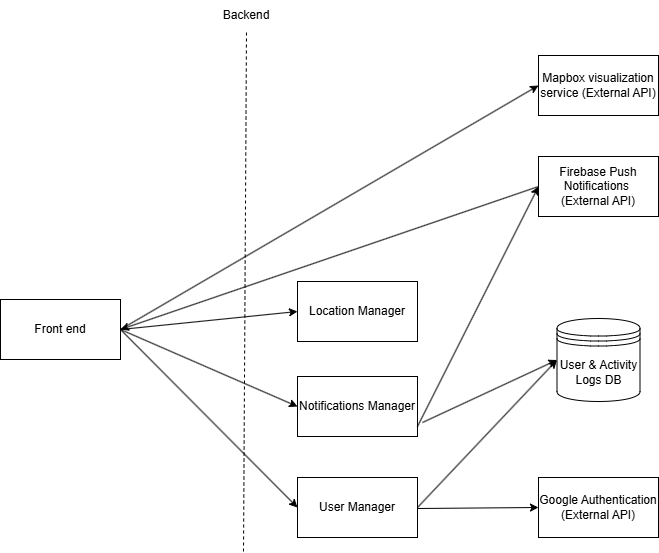

The diagram above was exported from draw.io. Its source (the exported page's mxGraphModel, read from the mxfile embedded in the PNG):
<mxGraphModel dx="1195" dy="643" grid="0" gridSize="10" guides="1" tooltips="1" connect="1" arrows="1" fold="1" page="1" pageScale="1" pageWidth="850" pageHeight="1100" math="0" shadow="0">
  <root>
    <mxCell id="0" />
    <mxCell id="1" parent="0" />
    <mxCell id="UiG-df6LxtfCyHN3NOAG-1" value="Front end" style="rounded=0;whiteSpace=wrap;html=1;" parent="1" vertex="1">
      <mxGeometry x="124" y="417" width="120" height="60" as="geometry" />
    </mxCell>
    <mxCell id="UiG-df6LxtfCyHN3NOAG-2" value="" style="endArrow=none;dashed=1;html=1;rounded=0;entryX=0.5;entryY=1;entryDx=0;entryDy=0;" parent="1" edge="1" target="kKe0qz8RPIM52D2hegC9-2">
      <mxGeometry width="50" height="50" relative="1" as="geometry">
        <mxPoint x="367" y="669" as="sourcePoint" />
        <mxPoint x="369" y="294" as="targetPoint" />
      </mxGeometry>
    </mxCell>
    <mxCell id="UiG-df6LxtfCyHN3NOAG-3" value="Location Manager" style="rounded=0;whiteSpace=wrap;html=1;" parent="1" vertex="1">
      <mxGeometry x="421" y="399" width="120" height="60" as="geometry" />
    </mxCell>
    <mxCell id="UiG-df6LxtfCyHN3NOAG-4" value="Notifications Manager" style="rounded=0;whiteSpace=wrap;html=1;" parent="1" vertex="1">
      <mxGeometry x="421" y="494" width="120" height="60" as="geometry" />
    </mxCell>
    <mxCell id="UiG-df6LxtfCyHN3NOAG-5" value="User Manager" style="rounded=0;whiteSpace=wrap;html=1;" parent="1" vertex="1">
      <mxGeometry x="421" y="595" width="120" height="60" as="geometry" />
    </mxCell>
    <mxCell id="UiG-df6LxtfCyHN3NOAG-6" value="Google Authentication (External API)" style="rounded=0;whiteSpace=wrap;html=1;" parent="1" vertex="1">
      <mxGeometry x="662" y="595" width="120" height="60" as="geometry" />
    </mxCell>
    <mxCell id="UiG-df6LxtfCyHN3NOAG-7" value="Mapbox visualization service (External API)" style="rounded=0;whiteSpace=wrap;html=1;" parent="1" vertex="1">
      <mxGeometry x="662" y="173" width="120" height="60" as="geometry" />
    </mxCell>
    <mxCell id="UiG-df6LxtfCyHN3NOAG-8" value="User &amp;amp; Activity Logs DB" style="shape=datastore;whiteSpace=wrap;html=1;" parent="1" vertex="1">
      <mxGeometry x="680.5" y="436" width="83" height="83" as="geometry" />
    </mxCell>
    <mxCell id="UiG-df6LxtfCyHN3NOAG-10" value="" style="endArrow=classic;html=1;rounded=0;entryX=0;entryY=0.5;entryDx=0;entryDy=0;exitX=1;exitY=0.5;exitDx=0;exitDy=0;" parent="1" source="UiG-df6LxtfCyHN3NOAG-1" target="UiG-df6LxtfCyHN3NOAG-7" edge="1">
      <mxGeometry width="50" height="50" relative="1" as="geometry">
        <mxPoint x="276" y="479" as="sourcePoint" />
        <mxPoint x="326" y="429" as="targetPoint" />
      </mxGeometry>
    </mxCell>
    <mxCell id="UiG-df6LxtfCyHN3NOAG-12" value="" style="endArrow=classic;html=1;rounded=0;exitX=1;exitY=0.5;exitDx=0;exitDy=0;entryX=0;entryY=0.5;entryDx=0;entryDy=0;" parent="1" source="UiG-df6LxtfCyHN3NOAG-1" target="UiG-df6LxtfCyHN3NOAG-3" edge="1">
      <mxGeometry width="50" height="50" relative="1" as="geometry">
        <mxPoint x="220" y="569" as="sourcePoint" />
        <mxPoint x="270" y="519" as="targetPoint" />
      </mxGeometry>
    </mxCell>
    <mxCell id="UiG-df6LxtfCyHN3NOAG-13" value="" style="endArrow=classic;html=1;rounded=0;exitX=1;exitY=0.5;exitDx=0;exitDy=0;entryX=0;entryY=0.5;entryDx=0;entryDy=0;" parent="1" source="UiG-df6LxtfCyHN3NOAG-1" target="UiG-df6LxtfCyHN3NOAG-4" edge="1">
      <mxGeometry width="50" height="50" relative="1" as="geometry">
        <mxPoint x="254" y="457" as="sourcePoint" />
        <mxPoint x="431" y="439" as="targetPoint" />
      </mxGeometry>
    </mxCell>
    <mxCell id="UiG-df6LxtfCyHN3NOAG-14" value="" style="endArrow=classic;html=1;rounded=0;exitX=1;exitY=0.5;exitDx=0;exitDy=0;entryX=0;entryY=0.5;entryDx=0;entryDy=0;" parent="1" source="UiG-df6LxtfCyHN3NOAG-1" target="UiG-df6LxtfCyHN3NOAG-5" edge="1">
      <mxGeometry width="50" height="50" relative="1" as="geometry">
        <mxPoint x="244" y="500" as="sourcePoint" />
        <mxPoint x="421" y="577" as="targetPoint" />
      </mxGeometry>
    </mxCell>
    <mxCell id="UiG-df6LxtfCyHN3NOAG-16" value="" style="endArrow=classic;html=1;rounded=0;exitX=1;exitY=0.5;exitDx=0;exitDy=0;entryX=0;entryY=0.5;entryDx=0;entryDy=0;" parent="1" target="UiG-df6LxtfCyHN3NOAG-6" edge="1">
      <mxGeometry width="50" height="50" relative="1" as="geometry">
        <mxPoint x="541" y="626" as="sourcePoint" />
        <mxPoint x="718" y="804" as="targetPoint" />
      </mxGeometry>
    </mxCell>
    <mxCell id="UiG-df6LxtfCyHN3NOAG-17" value="" style="endArrow=classic;html=1;rounded=0;exitX=1;exitY=0.5;exitDx=0;exitDy=0;entryX=0;entryY=0.5;entryDx=0;entryDy=0;" parent="1" source="UiG-df6LxtfCyHN3NOAG-5" target="UiG-df6LxtfCyHN3NOAG-8" edge="1">
      <mxGeometry width="50" height="50" relative="1" as="geometry">
        <mxPoint x="548" y="586" as="sourcePoint" />
        <mxPoint x="669" y="585" as="targetPoint" />
      </mxGeometry>
    </mxCell>
    <mxCell id="kKe0qz8RPIM52D2hegC9-1" style="rounded=0;orthogonalLoop=1;jettySize=auto;html=1;entryX=1;entryY=0.5;entryDx=0;entryDy=0;exitX=0;exitY=0.5;exitDx=0;exitDy=0;" edge="1" parent="1" source="UiG-df6LxtfCyHN3NOAG-18" target="UiG-df6LxtfCyHN3NOAG-1">
      <mxGeometry relative="1" as="geometry" />
    </mxCell>
    <mxCell id="UiG-df6LxtfCyHN3NOAG-18" value="Firebase Push Notifications&amp;nbsp;&lt;div&gt;(External API)&lt;/div&gt;" style="rounded=0;whiteSpace=wrap;html=1;" parent="1" vertex="1">
      <mxGeometry x="662" y="274" width="120" height="60" as="geometry" />
    </mxCell>
    <mxCell id="UiG-df6LxtfCyHN3NOAG-20" value="" style="endArrow=classic;html=1;rounded=0;entryX=0;entryY=0.5;entryDx=0;entryDy=0;" parent="1" target="UiG-df6LxtfCyHN3NOAG-18" edge="1">
      <mxGeometry width="50" height="50" relative="1" as="geometry">
        <mxPoint x="541" y="544" as="sourcePoint" />
        <mxPoint x="681" y="378" as="targetPoint" />
      </mxGeometry>
    </mxCell>
    <mxCell id="fJhIoj4Ul_G8vBYiKmW2-2" value="" style="endArrow=classic;html=1;rounded=0;entryX=0;entryY=0.5;entryDx=0;entryDy=0;" parent="1" target="UiG-df6LxtfCyHN3NOAG-8" edge="1">
      <mxGeometry width="50" height="50" relative="1" as="geometry">
        <mxPoint x="546" y="540" as="sourcePoint" />
        <mxPoint x="691" y="488" as="targetPoint" />
      </mxGeometry>
    </mxCell>
    <mxCell id="kKe0qz8RPIM52D2hegC9-2" value="Backend" style="text;html=1;align=center;verticalAlign=middle;whiteSpace=wrap;rounded=0;" vertex="1" parent="1">
      <mxGeometry x="340" y="118" width="60" height="30" as="geometry" />
    </mxCell>
  </root>
</mxGraphModel>